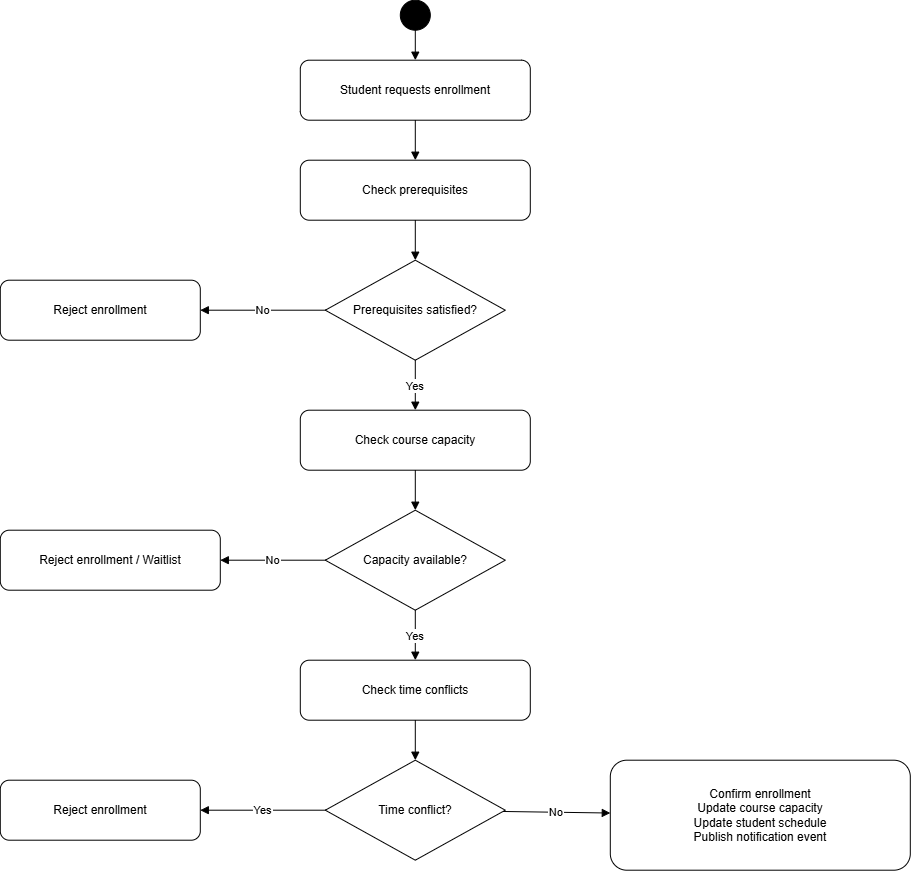

The diagram above was exported from draw.io. Its source (the exported page's mxGraphModel, read from the mxfile embedded in the PNG):
<mxGraphModel dx="1144" dy="624" grid="1" gridSize="10" guides="1" tooltips="1" connect="1" arrows="1" fold="1" page="1" pageScale="1" pageWidth="850" pageHeight="1100" math="0" shadow="0">
  <root>
    <mxCell id="0" />
    <mxCell id="1" parent="0" />
    <mxCell id="start" parent="1" style="ellipse;html=1;aspect=fixed;fillColor=#000000;" value="" vertex="1">
      <mxGeometry height="30" width="30" x="550" y="30" as="geometry" />
    </mxCell>
    <mxCell id="request" parent="1" style="rounded=1;whiteSpace=wrap;html=1;" value="Student requests enrollment" vertex="1">
      <mxGeometry height="60" width="230" x="450" y="90" as="geometry" />
    </mxCell>
    <mxCell id="validatePrereq" parent="1" style="rounded=1;whiteSpace=wrap;html=1;" value="Check prerequisites" vertex="1">
      <mxGeometry height="60" width="230" x="450" y="190" as="geometry" />
    </mxCell>
    <mxCell id="decision1" parent="1" style="rhombus;whiteSpace=wrap;html=1;" value="Prerequisites satisfied?" vertex="1">
      <mxGeometry height="100" width="180" x="475" y="290" as="geometry" />
    </mxCell>
    <mxCell id="rejectPrereq" parent="1" style="rounded=1;whiteSpace=wrap;html=1;" value="Reject enrollment" vertex="1">
      <mxGeometry height="60" width="200" x="150" y="310" as="geometry" />
    </mxCell>
    <mxCell id="capacity" parent="1" style="rounded=1;whiteSpace=wrap;html=1;" value="Check course capacity" vertex="1">
      <mxGeometry height="60" width="230" x="450" y="440" as="geometry" />
    </mxCell>
    <mxCell id="decision2" parent="1" style="rhombus;whiteSpace=wrap;html=1;" value="Capacity available?" vertex="1">
      <mxGeometry height="100" width="180" x="475" y="540" as="geometry" />
    </mxCell>
    <mxCell id="rejectCapacity" parent="1" style="rounded=1;whiteSpace=wrap;html=1;" value="Reject enrollment / Waitlist" vertex="1">
      <mxGeometry height="60" width="220" x="150" y="560" as="geometry" />
    </mxCell>
    <mxCell id="conflict" parent="1" style="rounded=1;whiteSpace=wrap;html=1;" value="Check time conflicts" vertex="1">
      <mxGeometry height="60" width="230" x="450" y="690" as="geometry" />
    </mxCell>
    <mxCell id="decision3" parent="1" style="rhombus;whiteSpace=wrap;html=1;" value="Time conflict?" vertex="1">
      <mxGeometry height="100" width="180" x="475" y="790" as="geometry" />
    </mxCell>
    <mxCell id="rejectConflict" parent="1" style="rounded=1;whiteSpace=wrap;html=1;" value="Reject enrollment" vertex="1">
      <mxGeometry height="60" width="200" x="150" y="810" as="geometry" />
    </mxCell>
    <mxCell id="success" parent="1" style="rounded=1;whiteSpace=wrap;html=1;" value="Confirm enrollment&#10;Update course capacity&#10;Update student schedule&#10;Publish notification event" vertex="1">
      <mxGeometry height="110" width="300" x="760" y="790" as="geometry" />
    </mxCell>
    <mxCell id="e1" edge="1" parent="1" source="start" style="endArrow=block;" target="request">
      <mxGeometry relative="1" as="geometry" />
    </mxCell>
    <mxCell id="e2" edge="1" parent="1" source="request" style="endArrow=block;" target="validatePrereq">
      <mxGeometry relative="1" as="geometry" />
    </mxCell>
    <mxCell id="e3" edge="1" parent="1" source="validatePrereq" style="endArrow=block;" target="decision1">
      <mxGeometry relative="1" as="geometry" />
    </mxCell>
    <mxCell id="e4" edge="1" parent="1" source="decision1" style="endArrow=block;" target="rejectPrereq" value="No">
      <mxGeometry relative="1" as="geometry" />
    </mxCell>
    <mxCell id="e5" edge="1" parent="1" source="decision1" style="endArrow=block;" target="capacity" value="Yes">
      <mxGeometry relative="1" as="geometry" />
    </mxCell>
    <mxCell id="e6" edge="1" parent="1" source="capacity" style="endArrow=block;" target="decision2">
      <mxGeometry relative="1" as="geometry" />
    </mxCell>
    <mxCell id="e7" edge="1" parent="1" source="decision2" style="endArrow=block;" target="rejectCapacity" value="No">
      <mxGeometry relative="1" as="geometry" />
    </mxCell>
    <mxCell id="e8" edge="1" parent="1" source="decision2" style="endArrow=block;" target="conflict" value="Yes">
      <mxGeometry relative="1" as="geometry" />
    </mxCell>
    <mxCell id="e9" edge="1" parent="1" source="conflict" style="endArrow=block;" target="decision3">
      <mxGeometry relative="1" as="geometry" />
    </mxCell>
    <mxCell id="e10" edge="1" parent="1" source="decision3" style="endArrow=block;" target="rejectConflict" value="Yes">
      <mxGeometry relative="1" as="geometry" />
    </mxCell>
    <mxCell id="e11" edge="1" parent="1" source="decision3" style="endArrow=block;" target="success" value="No">
      <mxGeometry relative="1" as="geometry" />
    </mxCell>
  </root>
</mxGraphModel>